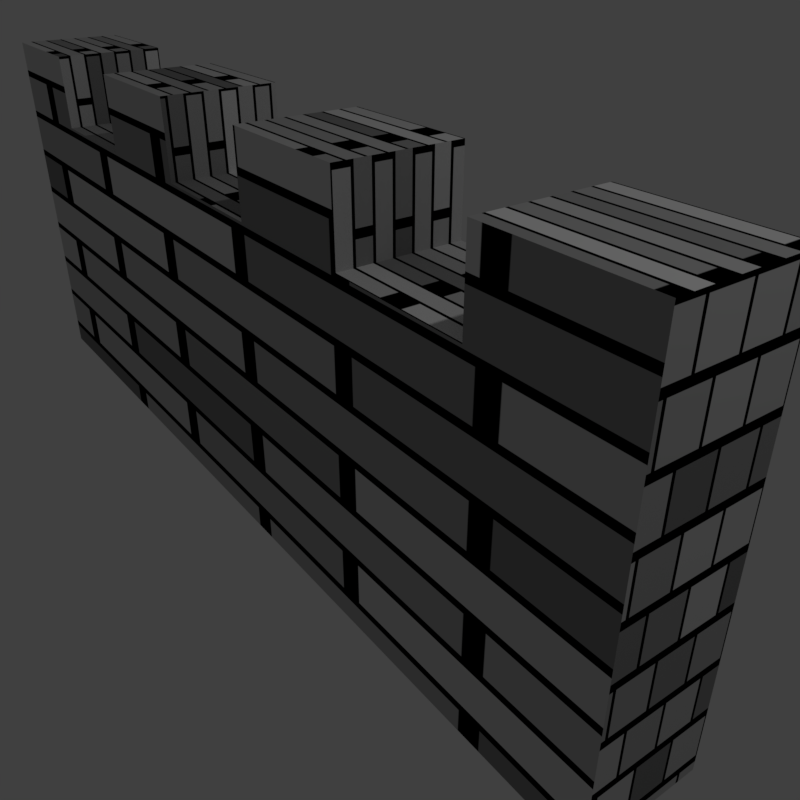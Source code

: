 # Source: brick_wall.blend  (saved by Blender 2.79.0; exported with 4.5.12 LTS)
import bpy
from mathutils import Matrix  # noqa: F401  (used for matrix-valued properties, if any)

bpy.ops.wm.read_factory_settings(use_empty=True)
scene = bpy.context.scene
scene.name = 'Scene'

# ---- collections
col_collection_1 = bpy.data.collections.new('Collection 1'); scene.collection.children.link(col_collection_1)

# ---- materials (node trees are filled in below, after node groups)
mat_material_001 = bpy.data.materials.new('Material.001')
mat_material_001.alpha_threshold = 0.0
mat_material_001.roughness = 0.5

# ---- material node trees
mat_material_001.use_nodes = True; mat_material_001.node_tree.nodes.clear()
_N = mat_material_001.node_tree.nodes; _L = mat_material_001.node_tree.links
n0 = _N.new('ShaderNodeOutputMaterial'); n0.name = 'Material Output'; n0.location = (300, 300)
n1 = _N.new('ShaderNodeBsdfDiffuse'); n1.name = 'Diffuse BSDF'; n1.location = (-1, 338)
n2 = _N.new('ShaderNodeTexCoord'); n2.name = 'Texture Coordinate'; n2.location = (-718, 498)
n3 = _N.new('ShaderNodeTexBrick'); n3.name = 'Brick Texture'; n3.location = (-400, 475)
_L.new(n1.outputs[0], n0.inputs[0])
_L.new(n2.outputs[2], n3.inputs[0])
_L.new(n3.outputs[0], n1.inputs[0])
n0.is_active_output = True

# ---- world
world_world = bpy.data.worlds.new('World'); scene.world = world_world
world_world.color = (0.05088, 0.05088, 0.05088)
world_world.use_sun_shadow = False
world_world.sun_shadow_jitter_overblur = 0.0
world_world.cycles.sampling_method = 'MANUAL'

# ---- cameras
cam_camera = bpy.data.cameras.new('Camera')
cam_camera.clip_end = 100.0
cam_camera.lens = 35.0
cam_camera.sensor_width = 32.0
cam_camera.sensor_height = 18.0
cam_camera.ortho_scale = 7.314
cam_camera.dof.focus_distance = 0.0

# ---- lights
light_lamp = bpy.data.lights.new('Lamp', 'POINT')
light_lamp.transmission_factor = 0.0
light_lamp.cutoff_distance = 30.0
light_lamp.energy = 100.0
light_lamp.shadow_buffer_clip_start = 1.001
light_lamp.shadow_soft_size = 0.1
light_lamp.shadow_maximum_resolution = 0.006
light_lamp.use_absolute_resolution = True

# ---- meshes
me_cube_001 = bpy.data.meshes.new('Cube.001')
me_cube_001.from_pydata([(-1.0, -1.0, -1.0), (-1.0, -1.0, 1.0), (-1.0, 1.0, -1.0), (-1.0, 1.0, 1.0), (1.0, -1.0, -1.0), (1.0, -1.0, 1.0), (1.0, 1.0, -1.0), (1.0, 1.0, 1.0), (0.7143, 1.0, -1.0), (0.4286, 1.0, -1.0), (0.1429, 1.0, -1.0), (-0.1429, 1.0, -1.0), (-0.4286, 1.0, -1.0), (-0.7143, 1.0, -1.0), (-0.7143, 1.0, 1.0), (-0.4286, 1.0, 1.0), (-0.1429, 1.0, 1.0), (0.1429, 1.0, 1.0), (0.4286, 1.0, 1.0), (0.7143, 1.0, 1.0), (-0.7143, -1.0, -1.0), (-0.4286, -1.0, -1.0), (-0.1429, -1.0, -1.0), (0.1429, -1.0, -1.0), (0.4286, -1.0, -1.0), (0.7143, -1.0, -1.0), (0.7143, -1.0, 1.0), (0.4286, -1.0, 1.0), (0.1429, -1.0, 1.0), (-0.1429, -1.0, 1.0), (-0.4286, -1.0, 1.0), (-0.7143, -1.0, 1.0), (-1.0, -1.0, 1.481), (-1.0, 1.0, 1.481), (0.7143, 1.0, 1.481), (1.0, 1.0, 1.481), (1.0, -1.0, 1.481), (-0.7143, -1.0, 1.481), (-0.7143, 1.0, 1.481), (-0.4286, 1.0, 1.481), (-0.1429, 1.0, 1.481), (0.1429, 1.0, 1.481), (0.4286, 1.0, 1.481), (0.7143, -1.0, 1.481), (0.4286, -1.0, 1.481), (0.1429, -1.0, 1.481), (-0.1429, -1.0, 1.481), (-0.4286, -1.0, 1.481)], [], [(0, 1, 3, 2), (8, 19, 7, 6), (6, 7, 5, 4), (20, 31, 1, 0), (8, 6, 4, 25), (15, 30, 47, 39), (28, 27, 44, 45), (19, 18, 27, 26), (3, 1, 32, 33), (17, 16, 29, 28), (29, 16, 40, 46), (15, 14, 31, 30), (2, 13, 20, 0), (13, 12, 21, 20), (12, 11, 22, 21), (11, 10, 23, 22), (10, 9, 24, 23), (9, 8, 25, 24), (4, 5, 26, 25), (25, 26, 27, 24), (24, 27, 28, 23), (23, 28, 29, 22), (22, 29, 30, 21), (21, 30, 31, 20), (2, 3, 14, 13), (13, 14, 15, 12), (12, 15, 16, 11), (11, 16, 17, 10), (10, 17, 18, 9), (9, 18, 19, 8), (38, 33, 32, 37), (35, 34, 43, 36), (42, 41, 45, 44), (40, 39, 47, 46), (14, 3, 33, 38), (1, 31, 37, 32), (31, 14, 38, 37), (30, 29, 46, 47), (7, 19, 34, 35), (16, 15, 39, 40), (19, 26, 43, 34), (18, 17, 41, 42), (27, 18, 42, 44), (26, 5, 36, 43), (5, 7, 35, 36), (17, 28, 45, 41)])
_uv = me_cube_001.uv_layers.new(name='UVMap')
_uv.uv.foreach_set('vector', [6.53e-08, 0.8268, 0.0, 0.4935, 0.313, 0.4935, 0.313, 0.8268, 0.5813, 0.4134, 0.5813, 0.08009, 0.626, 0.08009, 0.626, 0.4134, 1.493e-07, 0.4134, 3.731e-08, 0.08009, 0.313, 0.08009, 0.313, 0.4134, 0.5813, 0.8268, 0.5813, 0.4935, 0.626, 0.4935, 0.626, 0.8268, 0.626, 0.04762, 0.626, 4.967e-08, 0.939, 0.0, 0.939, 0.04762, 0.8516, 0.3333, 0.8516, 0.6667, 0.7764, 0.6667, 0.7764, 0.3333, 0.4472, 0.4935, 0.4024, 0.4935, 0.4024, 0.4134, 0.4472, 0.4134, 0.7764, 0.6667, 0.8211, 0.6667, 0.8211, 1.0, 0.7764, 1.0, 0.313, 0.4935, 0.0, 0.4935, 0.0, 0.4134, 0.313, 0.4134, 0.9716, 0.6667, 0.9268, 0.6667, 0.9268, 0.3333, 0.9716, 0.3333, 0.9268, 0.3333, 0.9268, 0.6667, 0.8516, 0.6667, 0.8516, 0.3333, 0.9553, 1.0, 0.9106, 1.0, 0.9106, 0.6667, 0.9553, 0.6667, 0.626, 0.3333, 0.626, 0.2857, 0.939, 0.2857, 0.939, 0.3333, 0.626, 0.2857, 0.626, 0.2381, 0.939, 0.2381, 0.939, 0.2857, 0.626, 0.2381, 0.626, 0.1905, 0.939, 0.1905, 0.939, 0.2381, 0.626, 0.1905, 0.626, 0.1429, 0.939, 0.1429, 0.939, 0.1905, 0.626, 0.1429, 0.626, 0.09524, 0.939, 0.09524, 0.939, 0.1429, 0.626, 0.09524, 0.626, 0.04762, 0.939, 0.04762, 0.939, 0.09524, 0.313, 0.8268, 0.313, 0.4935, 0.3577, 0.4935, 0.3577, 0.8268, 0.3577, 0.8268, 0.3577, 0.4935, 0.4024, 0.4935, 0.4024, 0.8268, 0.4024, 0.8268, 0.4024, 0.4935, 0.4472, 0.4935, 0.4472, 0.8268, 0.4472, 0.8268, 0.4472, 0.4935, 0.4919, 0.4935, 0.4919, 0.8268, 0.4919, 0.8268, 0.4919, 0.4935, 0.5366, 0.4935, 0.5366, 0.8268, 0.5366, 0.8268, 0.5366, 0.4935, 0.5813, 0.4935, 0.5813, 0.8268, 0.313, 0.4134, 0.313, 0.08009, 0.3577, 0.08009, 0.3577, 0.4134, 0.3577, 0.4134, 0.3577, 0.08009, 0.4024, 0.08009, 0.4024, 0.4134, 0.4024, 0.4134, 0.4024, 0.08009, 0.4472, 0.08009, 0.4472, 0.4134, 0.4472, 0.4134, 0.4472, 0.08009, 0.4919, 0.08009, 0.4919, 0.4134, 0.4919, 0.4134, 0.4919, 0.08009, 0.5366, 0.08009, 0.5366, 0.4134, 0.5366, 0.4134, 0.5366, 0.08009, 0.5813, 0.08009, 0.5813, 0.4134, 0.939, 0.0, 0.9837, 0.0, 0.9837, 0.3333, 0.939, 0.3333, 1.0, 1.0, 0.9553, 1.0, 0.9553, 0.6667, 1.0, 0.6667, 0.9106, 1.0, 0.8659, 1.0, 0.8659, 0.6667, 0.9106, 0.6667, 0.8659, 1.0, 0.8211, 1.0, 0.8211, 0.6667, 0.8659, 0.6667, 0.3577, 0.08009, 0.313, 0.08009, 0.313, 7.947e-08, 0.3577, 3.974e-08, 0.626, 0.4935, 0.5813, 0.4935, 0.5813, 0.4134, 0.626, 0.4134, 0.7764, 0.6667, 0.7764, 1.0, 0.7012, 1.0, 0.7012, 0.6667, 0.5366, 0.4935, 0.4919, 0.4935, 0.4919, 0.4134, 0.5366, 0.4134, 0.626, 0.08009, 0.5813, 0.08009, 0.5813, 3.974e-08, 0.626, 0.0, 0.4472, 0.08009, 0.4024, 0.08009, 0.4024, 3.974e-08, 0.4472, 3.974e-08, 0.7764, 0.3333, 0.7764, 0.6667, 0.7012, 0.6667, 0.7012, 0.3333, 0.5366, 0.08009, 0.4919, 0.08009, 0.4919, 3.974e-08, 0.5366, 3.974e-08, 0.626, 1.0, 0.626, 0.6667, 0.7012, 0.6667, 0.7012, 1.0, 0.3577, 0.4935, 0.313, 0.4935, 0.313, 0.4134, 0.3577, 0.4134, 0.313, 0.08009, 3.731e-08, 0.08009, 0.0, 1.391e-07, 0.313, 0.0, 0.7012, 0.3333, 0.7012, 0.6667, 0.626, 0.6667, 0.626, 0.3333])
me_cube_001.materials.append(mat_material_001)
me_cube_001.use_remesh_preserve_volume = False
me_cube_001.use_remesh_preserve_attributes = False
me_cube_001.use_mirror_vertex_groups = False
me_cube_001.update()

# ---- objects
ob_cube = bpy.data.objects.new('Cube', me_cube_001)
ob_lamp = bpy.data.objects.new('Lamp', light_lamp)
ob_camera = bpy.data.objects.new('Camera', cam_camera)

# ---- transforms, parenting, visibility, modifiers, constraints
ob_cube.location = (0.0, 0.0, 0.0)
ob_cube.scale = (3.049, 0.3601, 1.0)
ob_cube.lineart.crease_threshold = 0.0
ob_lamp.location = (4.076, 1.005, 5.904)
ob_lamp.rotation_euler = (0.6503, 0.05522, 1.866)
ob_lamp.lock_rotations_4d = False
ob_lamp.empty_display_type = 'ARROWS'
ob_lamp.color = (0.0, 0.0, 0.0, 0.0)
ob_lamp.lineart.crease_threshold = 0.0
ob_camera.location = (4.371, -2.251, 2.409)
ob_camera.rotation_euler = (1.053, -4.536e-06, 0.9381)
ob_camera.lock_rotations_4d = False
ob_camera.empty_display_type = 'ARROWS'
ob_camera.color = (0.0, 0.0, 0.0, 0.0)
ob_camera.display_type = 'WIRE'
ob_camera.lineart.crease_threshold = 0.0

# ---- collection membership
col_collection_1.objects.link(ob_cube)
col_collection_1.objects.link(ob_lamp)
col_collection_1.objects.link(ob_camera)

# ---- scene / render settings (as saved in the file)
scene.camera = ob_camera
scene.frame_start = 1; scene.frame_end = 250; scene.frame_set(1)
scene.render.engine = 'CYCLES'
scene.render.resolution_x = 512
scene.render.resolution_y = 512
scene.render.resolution_percentage = 50
scene.render.dither_intensity = 0.0
scene.render.film_transparent = True
scene.cycles.use_denoising = False
scene.cycles.samples = 128
scene.cycles.sampling_pattern = 'TABULATED_SOBOL'
scene.cycles.use_adaptive_sampling = False
scene.cycles.use_light_tree = False
scene.cycles.blur_glossy = 0.0
scene.cycles.sample_clamp_indirect = 0.0
scene.view_settings.view_transform = 'Standard'
bpy.context.view_layer.update()
